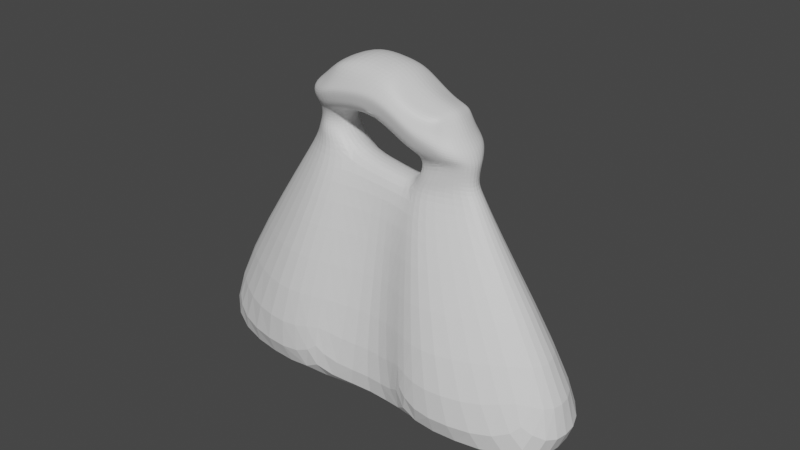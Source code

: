 # Source: Obstacle.blend  (saved by Blender 2.81.16; exported with 4.5.12 LTS)
import bpy
from mathutils import Matrix  # noqa: F401  (used for matrix-valued properties, if any)

bpy.ops.wm.read_factory_settings(use_empty=True)
scene = bpy.context.scene
scene.name = 'Scene'

# ---- collections
col_collection = bpy.data.collections.new('Collection'); scene.collection.children.link(col_collection)

# ---- materials (node trees are filled in below, after node groups)
mat_material_001 = bpy.data.materials.new('Material.001')
mat_material_001.use_transparent_shadow = False

# ---- material node trees
mat_material_001.use_nodes = True; mat_material_001.node_tree.nodes.clear()
_N = mat_material_001.node_tree.nodes; _L = mat_material_001.node_tree.links
n0 = _N.new('ShaderNodeOutputMaterial'); n0.name = 'Material Output'; n0.location = (300, 300)
n1 = _N.new('ShaderNodeBsdfPrincipled'); n1.name = 'Principled BSDF'; n1.location = (10, 300)
n1.distribution = 'GGX'
n1.subsurface_method = 'BURLEY'
n1.inputs[3].default_value = 1.45
n1.inputs[27].default_value = (0.0, 0.0, 0.0, 1.0)
n1.inputs[28].default_value = 1.0
_L.new(n1.outputs[0], n0.inputs[0])
n0.is_active_output = True

# ---- world
world_world = bpy.data.worlds.new('World'); scene.world = world_world
world_world.use_nodes = True; world_world.node_tree.nodes.clear()
_N = world_world.node_tree.nodes; _L = world_world.node_tree.links
n0 = _N.new('ShaderNodeOutputWorld'); n0.name = 'World Output'; n0.location = (300, 300)
n1 = _N.new('ShaderNodeBackground'); n1.name = 'Background'; n1.location = (10, 300)
n1.inputs[0].default_value = (0.05088, 0.05088, 0.05088, 1.0)
_L.new(n1.outputs[0], n0.inputs[0])
n0.is_active_output = True
world_world.color = (0.05088, 0.05088, 0.05088)
world_world.use_sun_shadow = False
world_world.sun_shadow_jitter_overblur = 0.0

# ---- meshes
me_plane = bpy.data.meshes.new('Plane')
me_plane.from_pydata([(16.34, -0.03702, -8.299), (13.13, 0.02653, 0.2635), (12.71, 0.06977, -2.384), (13.84, 0.1424, -3.683), (4.236, 0.1205, -3.204), (5.548, 0.004294, -2.008), (5.856, 0.01782, -0.7316), (5.446, 0.004294, 0.6916), (4.384, 0.004294, 1.506), (2.777, 0.004294, 2.313), (14.88, -2.303, -8.197), (12.71, -1.356, -3.458), (12.27, -1.504, 0.4039), (11.73, -1.379, -1.88), (4.701, -1.73, -3.733), (5.837, -1.965, -2.337), (6.093, -1.542, -0.8214), (5.67, -1.852, 0.8083), (4.475, -2.518, 1.819), (2.59, -2.609, 2.802), (15.02, 2.842, -8.192), (12.87, 2.026, -3.478), (12.41, 2.15, 0.3859), (11.87, 2.039, -1.952), (4.745, 2.896, -3.894), (5.932, 3.141, -2.46), (6.262, 2.773, -0.8855), (5.739, 2.462, 0.8439), (4.472, 2.474, 1.816), (2.592, 2.538, 2.794), (8.367, -4.958, -8.24), (7.004, -2.623, -3.713), (7.95, -2.553, -2.064), (9.358, -2.284, 0.447), (7.591, -2.868, 0.9097), (5.894, -3.822, 2.089), (3.421, -4.249, 4.018), (8.379, 6.422, -8.283), (6.962, 3.906, -3.764), (7.391, 3.906, -2.064), (9.114, 3.531, 0.338), (7.41, 3.546, 0.9037), (5.887, 3.744, 2.094), (3.403, 4.122, 4.009), (5.294, -4.066, -8.099), (5.365, 5.426, -8.094), (15.45, -0.6941, -32.83), (33.32, -0.5975, -32.83), (15.95, -11.83, -32.71), (29.54, -5.768, -32.83), (16.01, 14.14, -32.73), (30.08, 5.974, -32.83), (8.735, -9.793, -32.81), (8.872, 11.87, -32.83), (-15.52, -0.03702, -7.829), (-9.287, -0.008478, 3.927), (-9.971, 0.01439, 1.366), (-10.6, 0.06977, -0.3525), (-11.46, 0.1424, -2.076), (-2.682, 0.1205, -1.889), (-5.15, 0.004293, 0.02387), (-5.701, 0.01782, 1.3), (-4.917, 0.004293, 2.723), (-3.306, 0.004293, 3.538), (-1.355, 0.004294, 3.671), (0.9383, 0.004294, 3.208), (1.74, -2.793, -7.858), (-13.9, -2.303, -7.829), (-10.27, -1.356, -1.954), (0.9253, -2.706, 3.672), (1.705, -2.291, 7.068), (-8.818, -2.05, 3.588), (-9.123, -1.327, 1.542), (-9.625, -1.379, 0.1515), (-4.207, -1.73, -2.469), (-6.266, -1.965, -0.3056), (-6.645, -1.542, 1.21), (-5.857, -1.852, 2.84), (-3.765, -2.518, 3.85), (-1.272, -2.613, 3.979), (1.755, 3.974, -7.861), (-14.13, 2.842, -7.829), (-10.44, 2.026, -1.972), (-8.931, 2.117, 3.637), (-9.244, 1.974, 1.517), (-9.765, 2.039, 0.0795), (-4.185, 2.896, -2.694), (-6.351, 3.141, -0.4277), (-6.819, 2.773, 1.146), (-5.819, 2.462, 2.876), (-3.73, 2.483, 3.839), (-1.264, 2.54, 3.971), (0.9264, 2.625, 3.664), (-8.118, -4.958, -7.82), (-7.396, -2.623, -2.219), (-7.929, -2.553, -0.03209), (-7.856, -2.032, 1.385), (-7.472, -2.719, 3.113), (-5.714, -3.842, 4.115), (-1.836, -4.279, 5.062), (0.9179, -4.435, 5.206), (-8.098, 6.422, -7.82), (-7.396, 3.906, -2.219), (-7.929, 3.906, -0.03209), (-7.891, 3.434, 1.379), (-7.535, 3.365, 3.112), (-6.069, 3.802, 4.097), (-1.829, 4.147, 5.073), (1.18, 3.775, 5.098), (1.682, 3.064, -3.314), (1.668, -1.927, -3.194), (1.603, 0.07736, -2.866), (-3.947, -4.066, -7.843), (-3.991, 5.426, -7.843), (-10.83, -0.6941, -32.83), (-31.56, -0.5975, -32.83), (-15.09, -11.83, -32.81), (-28.04, -5.768, -32.83), (2.308, -6.887, -32.94), (2.308, -0.6623, -32.96), (-14.97, 14.14, -32.81), (-28.55, 5.974, -32.83), (2.308, 8.557, -32.94), (-6.282, -9.793, -32.87), (-6.394, 11.87, -32.87), (3.717, -0.1816, 9.852), (5.378, -0.1816, 8.49), (6.907, -0.1816, 7.586), (9.477, -0.03922, 6.645), (10.46, -0.01201, 5.996), (6.927, 2.218, 6.788), (3.355, 2.324, 9.567), (4.912, 2.288, 8.087), (3.344, -2.825, 9.563), (4.91, -2.757, 8.067), (6.904, -2.539, 6.805), (8.896, -1.967, 6.252), (9.827, -1.542, 5.879), (8.981, 2.052, 6.201), (9.988, 1.869, 5.756), (9.467, -2.392, 5.77), (8.816, -2.988, 5.868), (7.151, -3.727, 6.264), (4.814, -4.0, 7.62), (2.741, -4.064, 8.985), (9.655, 2.796, 5.761), (8.938, 3.28, 5.865), (7.169, 3.39, 6.25), (4.783, 3.491, 7.615), (2.754, 3.528, 8.98), (1.646, -0.1762, 10.63), (-2.162, -0.1512, 10.9), (-5.972, -0.1511, 9.156), (-2.324, 2.171, 10.42), (1.053, 2.296, 10.15), (1.015, -2.772, 10.15), (-2.361, -2.522, 10.42), (-5.613, -2.203, 9.211), (-5.641, 1.941, 9.171), (-4.881, -3.072, 9.248), (-3.339, -3.73, 9.339), (-0.2709, -4.003, 9.072), (-5.02, 3.151, 9.04), (-3.329, 3.371, 9.322), (-0.212, 3.492, 9.078), (8.841, -3.415, 4.415), (11.65, 0.06327, 3.437), (8.855, 3.922, 4.353), (-6.532, -3.391, 6.848), (6.981, -4.262, 5.044), (11.08, 2.311, 3.475), (10.05, 3.413, 3.54), (-6.679, 3.609, 6.731), (6.994, 4.069, 5.039), (-5.083, -4.271, 7.054), (9.604, -2.676, 3.927), (10.88, -1.732, 3.485), (4.516, -4.683, 6.68), (-5.156, 4.041, 7.04), (4.499, 4.27, 6.687), (-1.77, -4.691, 7.661), (1.828, -4.749, 7.95), (1.819, 4.33, 7.959), (-1.751, 4.276, 7.657), (-7.907, -2.324, 6.942), (-7.972, 2.219, 6.966), (-8.39, -0.1088, 7.122), (9.435, 4.385, 3.121), (8.596, 4.064, 1.849), (-8.145, -3.681, 5.436), (-7.98, -3.274, 4.069), (11.94, 2.569, 2.289), (12.29, 2.406, 1.205), (7.142, 4.403, 4.123), (6.599, 4.13, 3.083), (-5.966, -4.601, 6.228), (-5.97, -4.272, 5.109), (10.3, -2.967, 2.587), (10.86, -2.695, 1.329), (4.3, 4.537, 6.143), (3.981, 4.373, 5.204), (-2.009, -4.894, 7.026), (-1.856, -4.638, 6.118), (1.52, 4.592, 7.367), (1.383, 4.494, 6.55), (-9.556, 2.468, 5.81), (-9.321, 2.332, 4.601), (8.678, -3.386, 1.861), (9.322, -3.748, 3.129), (13.03, 0.03558, 1.087), (12.66, 0.0489, 2.198), (6.595, -4.266, 3.08), (7.126, -4.591, 4.121), (10.69, 3.868, 1.132), (10.73, 3.99, 2.291), (-8.005, 3.806, 4.073), (-8.179, 4.063, 5.437), (12.16, -1.734, 1.23), (11.74, -1.898, 2.309), (3.991, -4.617, 5.222), (4.315, -4.889, 6.139), (-6.286, 4.149, 5.091), (-6.203, 4.406, 6.215), (1.136, -4.693, 6.179), (1.453, -4.967, 7.276), (-1.849, 4.391, 6.11), (-1.989, 4.538, 7.025), (-9.213, -2.339, 4.55), (-9.461, -2.545, 5.773), (-9.632, -0.05093, 4.897), (-9.89, -0.09267, 6.038)], [], [(7, 8, 28, 27), (6, 7, 27, 26), (5, 6, 26, 25), (4, 5, 25, 24), (30, 10, 11, 31), (31, 11, 13, 32), (32, 13, 12, 33), (166, 170, 139, 129), (5, 4, 14, 15), (165, 175, 140, 141), (6, 5, 15, 16), (184, 168, 159, 157), (7, 6, 16, 17), (171, 167, 146, 145), (8, 7, 17, 18), (172, 185, 158, 162), (9, 8, 18, 19), (2, 1, 12, 13), (30, 44, 52, 48), (65, 9, 19, 69), (3, 2, 13, 11), (0, 3, 11, 10), (4, 111, 110, 14), (37, 38, 21, 20), (38, 39, 23, 21), (39, 40, 22, 23), (169, 165, 141, 142), (176, 166, 129, 137), (167, 173, 147, 146), (168, 174, 160, 159), (177, 169, 142, 143), (8, 9, 29, 28), (1, 2, 23, 22), (44, 66, 118, 52), (9, 65, 92, 29), (2, 3, 21, 23), (3, 0, 20, 21), (80, 45, 53, 122), (29, 92, 108, 43), (28, 29, 43, 42), (27, 28, 42, 41), (26, 27, 41, 40), (25, 26, 40, 39), (24, 25, 39, 38), (80, 109, 24, 45), (45, 37, 50, 53), (19, 36, 100, 69), (18, 35, 36, 19), (17, 34, 35, 18), (16, 33, 34, 17), (15, 32, 33, 16), (14, 31, 32, 15), (66, 44, 14, 110), (109, 111, 4, 24), (14, 44, 30, 31), (45, 24, 38, 37), (46, 47, 49, 48), (46, 119, 122, 53, 50), (47, 46, 50, 51), (119, 46, 48, 52, 118), (10, 30, 48, 49), (20, 0, 47, 51), (0, 10, 49, 47), (37, 20, 51, 50), (62, 89, 90, 63), (170, 171, 145, 139), (61, 88, 89, 62), (178, 172, 162, 163), (60, 87, 88, 61), (173, 179, 148, 147), (59, 86, 87, 60), (69, 70, 100), (93, 94, 68, 67), (94, 95, 73, 68), (95, 96, 72, 73), (96, 97, 71, 72), (174, 180, 161, 160), (175, 176, 137, 140), (181, 177, 143, 144), (60, 75, 74, 59), (183, 178, 163, 164), (61, 76, 75, 60), (179, 182, 149, 148), (62, 77, 76, 61), (180, 181, 144, 161), (63, 78, 77, 62), (56, 72, 71, 55), (64, 79, 78, 63), (57, 73, 72, 56), (93, 116, 123, 112), (65, 69, 79, 64), (58, 68, 73, 57), (54, 67, 68, 58), (59, 74, 110, 111), (101, 81, 82, 102), (102, 82, 85, 103), (103, 85, 84, 104), (104, 84, 83, 105), (182, 183, 164, 149), (186, 184, 157, 152), (185, 186, 152, 158), (55, 83, 84, 56), (63, 90, 91, 64), (56, 84, 85, 57), (112, 123, 118, 66), (64, 91, 92, 65), (57, 85, 82, 58), (58, 82, 81, 54), (80, 122, 124, 113), (91, 107, 108, 92), (90, 106, 107, 91), (89, 105, 106, 90), (88, 104, 105, 89), (87, 103, 104, 88), (86, 102, 103, 87), (80, 113, 86, 109), (113, 124, 120, 101), (79, 69, 100, 99), (78, 79, 99, 98), (77, 78, 98, 97), (76, 77, 97, 96), (75, 76, 96, 95), (74, 75, 95, 94), (66, 110, 74, 112), (109, 86, 59, 111), (74, 94, 93, 112), (113, 101, 102, 86), (114, 116, 117, 115), (114, 120, 124, 122, 119), (115, 121, 120, 114), (119, 118, 123, 116, 114), (67, 117, 116, 93), (81, 121, 115, 54), (54, 115, 117, 67), (101, 120, 121, 81), (127, 128, 138, 130), (126, 127, 130, 132), (125, 126, 132, 131), (140, 137, 136, 141), (141, 136, 135, 142), (142, 135, 134, 143), (143, 134, 133, 144), (126, 125, 133, 134), (127, 126, 134, 135), (128, 127, 135, 136), (129, 128, 136, 137), (145, 146, 138, 139), (146, 147, 130, 138), (147, 148, 132, 130), (148, 149, 131, 132), (128, 129, 139, 138), (151, 153, 158, 152), (150, 154, 153, 151), (125, 131, 154, 150), (159, 160, 156, 157), (160, 161, 155, 156), (161, 144, 133, 155), (150, 155, 133, 125), (151, 156, 155, 150), (152, 157, 156, 151), (162, 158, 153, 163), (163, 153, 154, 164), (164, 154, 131, 149), (205, 230, 186, 185), (230, 228, 184, 186), (203, 226, 183, 182), (201, 224, 181, 180), (199, 203, 182, 179), (226, 222, 178, 183), (224, 220, 177, 181), (197, 218, 176, 175), (195, 201, 180, 174), (193, 199, 179, 173), (222, 216, 172, 178), (191, 214, 171, 170), (220, 212, 169, 177), (189, 195, 174, 168), (187, 193, 173, 167), (218, 210, 166, 176), (212, 208, 165, 169), (216, 205, 185, 172), (214, 187, 167, 171), (228, 189, 168, 184), (208, 197, 175, 165), (210, 191, 170, 166), (1, 22, 192, 209), (209, 192, 191, 210), (34, 33, 198, 207), (207, 198, 197, 208), (71, 97, 190, 227), (227, 190, 189, 228), (40, 41, 188, 213), (213, 188, 187, 214), (105, 83, 206, 215), (215, 206, 205, 216), (35, 34, 207, 211), (211, 207, 208, 212), (12, 1, 209, 217), (217, 209, 210, 218), (41, 42, 194, 188), (188, 194, 193, 187), (97, 98, 196, 190), (190, 196, 195, 189), (36, 35, 211, 219), (219, 211, 212, 220), (22, 40, 213, 192), (192, 213, 214, 191), (106, 105, 215, 221), (221, 215, 216, 222), (42, 43, 200, 194), (194, 200, 199, 193), (98, 99, 202, 196), (196, 202, 201, 195), (33, 12, 217, 198), (198, 217, 218, 197), (100, 36, 219, 223), (223, 219, 220, 224), (107, 106, 221, 225), (225, 221, 222, 226), (43, 108, 204, 200), (200, 204, 203, 199), (99, 100, 223, 202), (202, 223, 224, 201), (108, 107, 225, 204), (204, 225, 226, 203), (55, 71, 227, 229), (229, 227, 228, 230), (83, 55, 229, 206), (206, 229, 230, 205)])
_uv = me_plane.uv_layers.new(name='UVMap')
_uv.uv.foreach_set('vector', [0.0, 0.0, 0.0, 0.0, 0.0, 0.0, 0.0, 0.0, 0.0, 0.0, 0.0, 0.0, 0.0, 0.0, 0.0, 0.0, 0.0, 0.0, 0.0, 0.0, 0.0, 0.0, 0.0, 0.0, 0.0, 0.0, 0.0, 0.0, 0.0, 0.0, 0.0, 0.0, 0.5, 0.0, 1.0, 0.0, 1.0, 0.0, 0.5, 0.0, 0.5, 0.0, 1.0, 0.0, 1.0, 0.0, 0.5, 0.0, 0.5, 0.0, 1.0, 0.0, 1.0, 0.0, 0.5, 0.0, 1.0, 0.0, 1.0, 0.0, 1.0, 0.0, 1.0, 0.0, 0.0, 0.0, 0.0, 0.0, 0.0, 0.0, 0.0, 0.0, 0.5, 0.0, 0.5, 0.0, 0.5, 0.0, 0.5, 0.0, 0.0, 0.0, 0.0, 0.0, 0.0, 0.0, 0.0, 0.0, 1.0, 0.0, 0.5, 0.0, 0.5, 0.0, 1.0, 0.0, 0.0, 0.0, 0.0, 0.0, 0.0, 0.0, 0.0, 0.0, 0.6306, 0.0, 0.5, 0.0, 0.5, 0.0, 0.6736, 0.0, 0.0, 0.0, 0.0, 0.0, 0.0, 0.0, 0.0, 0.0, 0.5, 0.0, 1.0, 0.0, 1.0, 0.0, 0.5, 0.0, 0.0, 0.0, 0.0, 0.0, 0.0, 0.0, 0.0, 0.0, 1.0, 0.0, 1.0, 0.0, 1.0, 0.0, 1.0, 0.0, 0.5, 0.0, 0.294, 0.0, 0.294, 0.0, 0.5, 0.0, 0.0, 0.0, 0.0, 0.0, 0.0, 0.0, 0.0, 0.0, 1.0, 0.0, 1.0, 0.0, 1.0, 0.0, 1.0, 0.0, 1.0, 0.0, 1.0, 0.0, 1.0, 0.0, 1.0, 0.0, 0.0, 0.0, 0.0, 0.0, 0.0, 0.0, 0.0, 0.0, 0.5, 0.0, 0.5, 0.0, 1.0, 0.0, 1.0, 0.0, 0.5, 0.0, 0.5, 0.0, 1.0, 0.0, 1.0, 0.0, 0.5, 0.0, 0.5387, 0.0, 1.0, 0.0, 1.0, 0.0, 0.5, 0.0, 0.5, 0.0, 0.5, 0.0, 0.5, 0.0, 1.0, 0.0, 1.0, 0.0, 1.0, 0.0, 1.0, 0.0, 0.5, 0.0, 0.5, 0.0, 0.5, 0.0, 0.5, 0.0, 0.5, 0.0, 0.5, 0.0, 0.5, 0.0, 0.5, 0.0, 0.5, 0.0, 0.5, 0.0, 0.5, 0.0, 0.5, 0.0, 0.0, 0.0, 0.0, 0.0, 0.0, 0.0, 0.0, 0.0, 1.0, 0.0, 1.0, 0.0, 1.0, 0.0, 1.0, 0.0, 0.294, 0.0, 0.0, 0.0, 0.0, 0.0, 0.294, 0.0, 0.0, 0.0, 0.0, 0.0, 0.0, 0.0, 0.0, 0.0, 1.0, 0.0, 1.0, 0.0, 1.0, 0.0, 1.0, 0.0, 1.0, 0.0, 1.0, 0.0, 1.0, 0.0, 1.0, 0.0, 0.0, 0.0, 0.2965, 0.0, 0.2965, 0.0, 0.0, 0.0, 0.0, 0.0, 0.0, 0.0, 0.1912, 0.0, 0.5, 0.0, 0.0, 0.0, 0.0, 0.0, 0.5, 0.0, 0.5, 0.0, 0.0, 0.0, 0.0, 0.0, 0.5, 0.0, 0.5, 0.0, 0.0, 0.0, 0.0, 0.0, 0.5, 0.0, 0.5387, 0.0, 0.0, 0.0, 0.0, 0.0, 0.5387, 0.0, 0.5, 0.0, 0.0, 0.0, 0.0, 0.0, 0.5, 0.0, 0.5, 0.0, 0.0, 0.0, 0.0, 0.0, 0.0, 0.0, 0.2965, 0.0, 0.2965, 0.0, 0.5, 0.0, 0.5, 0.0, 0.2965, 0.0, 0.0, 0.0, 0.5, 0.0, 0.2774, 0.0, 0.0, 0.0, 0.0, 0.0, 0.5, 0.0, 0.5, 0.0, 0.0, 0.0, 0.0, 0.0, 0.5, 0.0, 0.5, 0.0, 0.0, 0.0, 0.0, 0.0, 0.5, 0.0, 0.5, 0.0, 0.0, 0.0, 0.0, 0.0, 0.5, 0.0, 0.5, 0.0, 0.0, 0.0, 0.0, 0.0, 0.5, 0.0, 0.5, 0.0, 0.0, 0.0, 0.0, 0.0, 0.294, 0.0, 0.0, 0.0, 0.0, 0.0, 0.0, 0.0, 0.0, 0.0, 0.0, 0.0, 0.0, 0.0, 0.0, 0.0, 0.294, 0.0, 0.5, 0.0, 0.5, 0.0, 0.2965, 0.0, 0.0, 0.0, 0.5, 0.0, 0.5, 0.0, 0.5, 0.0, 1.0, 0.0, 1.0, 0.0, 0.5, 0.0, 0.5, 0.0, 0.0, 0.0, 0.0, 0.0, 0.2965, 0.0, 0.5, 0.0, 1.0, 0.0, 0.5, 0.0, 0.5, 0.0, 1.0, 0.0, 0.0, 0.0, 0.5, 0.0, 0.5, 0.0, 0.294, 0.0, 0.0, 0.0, 1.0, 0.0, 0.5, 0.0, 0.5, 0.0, 1.0, 0.0, 1.0, 0.0, 1.0, 0.0, 1.0, 0.0, 1.0, 0.0, 1.0, 0.0, 1.0, 0.0, 1.0, 0.0, 1.0, 0.0, 0.5, 0.0, 1.0, 0.0, 1.0, 0.0, 0.5, 0.0, 0.0, 0.0, 0.0, 0.0, 0.0, 0.0, 0.0, 0.0, 1.0, 0.0, 0.6306, 0.0, 0.6736, 0.0, 1.0, 0.0, 0.0, 0.0, 0.0, 0.0, 0.0, 0.0, 0.0, 0.0, 0.5, 0.0, 0.5, 0.0, 0.5, 0.0, 0.5, 0.0, 0.0, 0.0, 0.0, 0.0, 0.0, 0.0, 0.0, 0.0, 0.5, 0.0, 0.5, 0.0, 0.5, 0.0, 0.5, 0.0, 0.0, 0.0, 0.0, 0.0, 0.0, 0.0, 0.0, 0.0, 0.0, 0.0, 0.5549, 0.0, 0.2774, 0.0, 0.5, 0.0, 0.5, 0.0, 1.0, 0.0, 1.0, 0.0, 0.5, 0.0, 0.5, 0.0, 1.0, 0.0, 1.0, 0.0, 0.5, 0.0, 0.5, 0.0, 1.0, 0.0, 1.0, 0.0, 0.5, 0.0, 0.5, 0.0, 1.0, 0.0, 1.0, 0.0, 0.5, 0.0, 0.5, 0.0, 0.5, 0.0, 0.5, 0.0, 0.5, 0.0, 1.0, 0.0, 1.0, 0.0, 0.5, 0.0, 0.2774, 0.0, 0.5, 0.0, 0.5, 0.0, 0.2774, 0.0, 0.0, 0.0, 0.0, 0.0, 0.0, 0.0, 0.0, 0.0, 0.5, 0.0, 0.5, 0.0, 0.5, 0.0, 0.5, 0.0, 0.0, 0.0, 0.0, 0.0, 0.0, 0.0, 0.0, 0.0, 0.5, 0.0, 0.2774, 0.0, 0.2774, 0.0, 0.5, 0.0, 0.0, 0.0, 0.0, 0.0, 0.0, 0.0, 0.0, 0.0, 0.5, 0.0, 0.2774, 0.0, 0.2774, 0.0, 0.5, 0.0, 0.0, 0.0, 0.0, 0.0, 0.0, 0.0, 0.0, 0.0, 1.0, 0.0, 1.0, 0.0, 1.0, 0.0, 1.0, 0.0, 0.0, 0.0, 0.0, 0.0, 0.0, 0.0, 0.0, 0.0, 1.0, 0.0, 1.0, 0.0, 1.0, 0.0, 1.0, 0.0, 0.5, 0.0, 0.5, 0.0, 0.294, 0.0, 0.294, 0.0, 0.0, 0.0, 0.0, 0.0, 0.0, 0.0, 0.0, 0.0, 1.0, 0.0, 1.0, 0.0, 1.0, 0.0, 1.0, 0.0, 1.0, 0.0, 1.0, 0.0, 1.0, 0.0, 1.0, 0.0, 0.0, 0.0, 0.0, 0.0, 0.0, 0.0, 0.0, 0.0, 0.5, 0.0, 1.0, 0.0, 1.0, 0.0, 0.5, 0.0, 0.5, 0.0, 1.0, 0.0, 1.0, 0.0, 0.5, 0.0, 0.5, 0.0, 1.0, 0.0, 1.0, 0.0, 0.5, 0.0, 0.5, 0.0, 1.0, 0.0, 1.0, 0.0, 0.5, 0.0, 0.2774, 0.0, 0.5, 0.0, 0.5, 0.0, 0.2774, 0.0, 1.0, 0.0, 1.0, 0.0, 1.0, 0.0, 1.0, 0.0, 1.0, 0.0, 1.0, 0.0, 1.0, 0.0, 1.0, 0.0, 1.0, 0.0, 1.0, 0.0, 1.0, 0.0, 1.0, 0.0, 0.0, 0.0, 0.0, 0.0, 0.0, 0.0, 0.0, 0.0, 1.0, 0.0, 1.0, 0.0, 1.0, 0.0, 1.0, 0.0, 0.294, 0.0, 0.294, 0.0, 0.0, 0.0, 0.0, 0.0, 0.0, 0.0, 0.0, 0.0, 0.0, 0.0, 0.0, 0.0, 1.0, 0.0, 1.0, 0.0, 1.0, 0.0, 1.0, 0.0, 1.0, 0.0, 1.0, 0.0, 1.0, 0.0, 1.0, 0.0, 0.0, 0.0, 0.0, 0.0, 0.2965, 0.0, 0.2965, 0.0, 0.0, 0.0, 0.5, 0.0, 0.1912, 0.0, 0.0, 0.0, 0.0, 0.0, 0.5, 0.0, 0.5, 0.0, 0.0, 0.0, 0.0, 0.0, 0.5, 0.0, 0.5, 0.0, 0.0, 0.0, 0.0, 0.0, 0.5, 0.0, 0.5, 0.0, 0.0, 0.0, 0.0, 0.0, 0.5, 0.0, 0.5, 0.0, 0.0, 0.0, 0.0, 0.0, 0.5, 0.0, 0.5, 0.0, 0.0, 0.0, 0.0, 0.0, 0.2965, 0.0, 0.0, 0.0, 0.0, 0.0, 0.2965, 0.0, 0.2965, 0.0, 0.5, 0.0, 0.5, 0.0, 0.0, 0.0, 0.0, 0.0, 0.2774, 0.0, 0.5, 0.0, 0.0, 0.0, 0.0, 0.0, 0.5, 0.0, 0.5, 0.0, 0.0, 0.0, 0.0, 0.0, 0.5, 0.0, 0.5, 0.0, 0.0, 0.0, 0.0, 0.0, 0.5, 0.0, 0.5, 0.0, 0.0, 0.0, 0.0, 0.0, 0.5, 0.0, 0.5, 0.0, 0.0, 0.0, 0.0, 0.0, 0.5, 0.0, 0.5, 0.0, 0.0, 0.0, 0.0, 0.0, 0.0, 0.0, 0.294, 0.0, 0.0, 0.0, 0.0, 0.0, 0.0, 0.0, 0.0, 0.0, 0.0, 0.0, 0.5, 0.0, 0.5, 0.0, 0.294, 0.0, 0.2965, 0.0, 0.5, 0.0, 0.5, 0.0, 0.0, 0.0, 0.5, 0.0, 0.5, 0.0, 1.0, 0.0, 1.0, 0.0, 0.5, 0.0, 0.5, 0.0, 0.2965, 0.0, 0.0, 0.0, 0.0, 0.0, 1.0, 0.0, 1.0, 0.0, 0.5, 0.0, 0.5, 0.0, 0.0, 0.0, 0.0, 0.0, 0.294, 0.0, 0.5, 0.0, 0.5, 0.0, 1.0, 0.0, 1.0, 0.0, 0.5, 0.0, 0.5, 0.0, 1.0, 0.0, 1.0, 0.0, 1.0, 0.0, 1.0, 0.0, 1.0, 0.0, 1.0, 0.0, 1.0, 0.0, 1.0, 0.0, 0.5, 0.0, 0.5, 0.0, 1.0, 0.0, 1.0, 0.0, 1.0, 0.0, 1.0, 0.0, 0.8258, 0.0, 0.7521, 0.0, 1.0, 0.0, 1.0, 0.0, 0.7521, 0.0, 0.7521, 0.0, 0.5549, 0.0, 1.0, 0.0, 0.7521, 0.0, 0.4173, 0.0, 0.5, 0.0, 1.0, 0.0, 0.7439, 0.0, 0.5, 0.0, 0.5, 0.0, 0.7439, 0.0, 0.7521, 0.0, 0.5, 0.0, 0.5, 0.0, 0.7521, 0.0, 0.7521, 0.0, 0.5, 0.0, 0.5, 0.0, 0.7521, 0.0, 0.4173, 0.0, 0.2774, 0.0, 1.0, 0.0, 0.5549, 0.0, 0.4173, 0.0, 0.7521, 0.0, 1.0, 0.0, 1.0, 0.0, 0.7521, 0.0, 0.7521, 0.0, 1.0, 0.0, 1.0, 0.0, 0.7521, 0.0, 0.7439, 0.0, 1.0, 0.0, 1.0, 0.0, 0.7439, 0.0, 1.0, 0.0, 0.6736, 0.0, 0.5, 0.0, 0.8258, 0.0, 1.0, 0.0, 0.5, 0.0, 0.5, 0.0, 0.7521, 0.0, 0.8258, 0.0, 0.5, 0.0, 0.5, 0.0, 0.7521, 0.0, 0.7521, 0.0, 0.5, 0.0, 0.2774, 0.0, 0.4173, 0.0, 0.7521, 0.0, 1.0, 0.0, 1.0, 0.0, 1.0, 0.0, 0.8258, 0.0, 1.0, 0.0, 0.7863, 0.0, 1.0, 0.0, 1.0, 0.0, 1.0, 0.0, 0.7521, 0.0, 0.7863, 0.0, 1.0, 0.0, 0.5549, 0.0, 0.4173, 0.0, 0.7521, 0.0, 1.0, 0.0, 0.5, 0.0, 0.5, 0.0, 0.7625, 0.0, 1.0, 0.0, 0.5, 0.0, 0.5, 0.0, 0.7521, 0.0, 0.7625, 0.0, 0.5, 0.0, 0.2774, 0.0, 0.4173, 0.0, 0.7521, 0.0, 1.0, 0.0, 0.7521, 0.0, 0.4173, 0.0, 0.5549, 0.0, 1.0, 0.0, 0.7625, 0.0, 0.7521, 0.0, 1.0, 0.0, 1.0, 0.0, 1.0, 0.0, 0.7625, 0.0, 1.0, 0.0, 0.5, 0.0, 1.0, 0.0, 0.7863, 0.0, 0.5, 0.0, 0.5, 0.0, 0.7863, 0.0, 0.7521, 0.0, 0.5, 0.0, 0.5, 0.0, 0.7521, 0.0, 0.4173, 0.0, 0.2774, 0.0, 1.0, 0.0, 1.0, 0.0, 1.0, 0.0, 1.0, 0.0, 1.0, 0.0, 1.0, 0.0, 1.0, 0.0, 1.0, 0.0, 0.2774, 0.0, 0.5, 0.0, 0.5, 0.0, 0.2774, 0.0, 0.5, 0.0, 0.2774, 0.0, 0.2774, 0.0, 0.5, 0.0, 0.5, 0.0, 0.2774, 0.0, 0.2774, 0.0, 0.5, 0.0, 0.5, 0.0, 0.5, 0.0, 0.5, 0.0, 0.5, 0.0, 0.2774, 0.0, 0.5, 0.0, 0.5, 0.0, 0.2774, 0.0, 0.5, 0.0, 1.0, 0.0, 1.0, 0.0, 0.5, 0.0, 0.5, 0.0, 0.5, 0.0, 0.5, 0.0, 0.5, 0.0, 0.5, 0.0, 0.5, 0.0, 0.5, 0.0, 0.5, 0.0, 0.5, 0.0, 0.5, 0.0, 0.5, 0.0, 0.5, 0.0, 1.0, 0.0, 0.6, 0.0, 0.6306, 0.0, 1.0, 0.0, 0.5, 0.0, 0.5, 0.0, 0.5, 0.0, 0.5, 0.0, 0.5, 0.0, 0.5, 0.0, 0.5, 0.0, 0.5, 0.0, 0.5, 0.0, 0.5, 0.0, 0.5, 0.0, 0.5, 0.0, 1.0, 0.0, 1.0, 0.0, 1.0, 0.0, 1.0, 0.0, 0.5, 0.0, 0.5, 0.0, 0.5, 0.0, 0.5, 0.0, 0.5, 0.0, 1.0, 0.0, 1.0, 0.0, 0.5, 0.0, 0.6, 0.0, 0.5, 0.0, 0.5, 0.0, 0.6306, 0.0, 1.0, 0.0, 0.5, 0.0, 0.5, 0.0, 1.0, 0.0, 0.5, 0.0, 0.5, 0.0, 0.5, 0.0, 0.5, 0.0, 1.0, 0.0, 1.0, 0.0, 1.0, 0.0, 1.0, 0.0, 1.0, 0.0, 1.0, 0.0, 1.0, 0.0, 1.0, 0.0, 1.0, 0.0, 1.0, 0.0, 1.0, 0.0, 1.0, 0.0, 0.5, 0.0, 0.5, 0.0, 0.5, 0.0, 0.5, 0.0, 0.5, 0.0, 0.5, 0.0, 0.5, 0.0, 0.5, 0.0, 1.0, 0.0, 0.5, 0.0, 0.5, 0.0, 1.0, 0.0, 1.0, 0.0, 0.5, 0.0, 0.5, 0.0, 1.0, 0.0, 0.5387, 0.0, 0.5, 0.0, 0.5, 0.0, 0.5693, 0.0, 0.5693, 0.0, 0.5, 0.0, 0.5, 0.0, 0.6, 0.0, 0.5, 0.0, 1.0, 0.0, 1.0, 0.0, 0.5, 0.0, 0.5, 0.0, 1.0, 0.0, 1.0, 0.0, 0.5, 0.0, 0.5, 0.0, 0.5, 0.0, 0.5, 0.0, 0.5, 0.0, 0.5, 0.0, 0.5, 0.0, 0.5, 0.0, 0.5, 0.0, 1.0, 0.0, 1.0, 0.0, 1.0, 0.0, 1.0, 0.0, 1.0, 0.0, 1.0, 0.0, 1.0, 0.0, 1.0, 0.0, 0.5, 0.0, 0.5, 0.0, 0.5, 0.0, 0.5, 0.0, 0.5, 0.0, 0.5, 0.0, 0.5, 0.0, 0.5, 0.0, 0.5, 0.0, 0.5, 0.0, 0.5, 0.0, 0.5, 0.0, 0.5, 0.0, 0.5, 0.0, 0.5, 0.0, 0.5, 0.0, 0.5, 0.0, 0.5, 0.0, 0.5, 0.0, 0.5, 0.0, 0.5, 0.0, 0.5, 0.0, 0.5, 0.0, 0.5, 0.0, 1.0, 0.0, 0.5387, 0.0, 0.5693, 0.0, 1.0, 0.0, 1.0, 0.0, 0.5693, 0.0, 0.6, 0.0, 1.0, 0.0, 0.5, 0.0, 0.5, 0.0, 0.5, 0.0, 0.5, 0.0, 0.5, 0.0, 0.5, 0.0, 0.5, 0.0, 0.5, 0.0, 0.5, 0.0, 0.5, 0.0, 0.5, 0.0, 0.5, 0.0, 0.5, 0.0, 0.5, 0.0, 0.5, 0.0, 0.5, 0.0, 0.5, 0.0, 0.5, 0.0, 0.5, 0.0, 0.5, 0.0, 0.5, 0.0, 0.5, 0.0, 0.5, 0.0, 0.5, 0.0, 0.5, 0.0, 1.0, 0.0, 1.0, 0.0, 0.5, 0.0, 0.5, 0.0, 1.0, 0.0, 1.0, 0.0, 0.5, 0.0, 0.2774, 0.0, 0.5, 0.0, 0.5, 0.0, 0.2774, 0.0, 0.2774, 0.0, 0.5, 0.0, 0.5, 0.0, 0.2774, 0.0, 0.5, 0.0, 0.5, 0.0, 0.5, 0.0, 0.5, 0.0, 0.5, 0.0, 0.5, 0.0, 0.5, 0.0, 0.5, 0.0, 0.5, 0.0, 0.1912, 0.0, 0.2774, 0.0, 0.5, 0.0, 0.5, 0.0, 0.2774, 0.0, 0.2774, 0.0, 0.5, 0.0, 0.5, 0.0, 0.2774, 0.0, 0.2774, 0.0, 0.5, 0.0, 0.5, 0.0, 0.2774, 0.0, 0.2774, 0.0, 0.5, 0.0, 0.1912, 0.0, 0.5, 0.0, 0.5, 0.0, 0.2774, 0.0, 0.2774, 0.0, 0.5, 0.0, 0.5, 0.0, 0.2774, 0.0, 1.0, 0.0, 1.0, 0.0, 1.0, 0.0, 1.0, 0.0, 1.0, 0.0, 1.0, 0.0, 1.0, 0.0, 1.0, 0.0, 1.0, 0.0, 1.0, 0.0, 1.0, 0.0, 1.0, 0.0, 1.0, 0.0, 1.0, 0.0, 1.0, 0.0, 1.0, 0.0])
me_plane.materials.append(mat_material_001)
me_plane.use_remesh_fix_poles = True
me_plane.use_remesh_preserve_attributes = False
me_plane.use_mirror_vertex_groups = False
me_plane.update()

# ---- objects
ob_obstacle = bpy.data.objects.new('obstacle', me_plane)

# ---- transforms, parenting, visibility, modifiers, constraints
ob_obstacle.location = (0.0, 0.0, 0.0)
ob_obstacle.lineart.crease_threshold = 0.0
_m = ob_obstacle.modifiers.new('Subdivision', 'SUBSURF')
_m.uv_smooth = 'PRESERVE_CORNERS'
_m.show_only_control_edges = False

# ---- collection membership
col_collection.objects.link(ob_obstacle)

# ---- scene / render settings (as saved in the file)
scene.frame_start = 1; scene.frame_end = 250; scene.frame_set(15)
scene.render.engine = 'BLENDER_EEVEE_NEXT'
scene.cycles.use_denoising = False
scene.cycles.samples = 128
scene.cycles.sampling_pattern = 'TABULATED_SOBOL'
scene.cycles.use_adaptive_sampling = False
scene.cycles.use_light_tree = False
scene.view_settings.view_transform = 'Filmic'
bpy.context.view_layer.update()

# ---- added for rendering (the .blend has no active camera and no usable light): camera, sun
cam_auto = bpy.data.cameras.new('AutoCamera')
cam_auto.lens = 50.0
cam_auto.sensor_width = 36.0
cam_auto.clip_end = 1339.8
ob_auto_camera = bpy.data.objects.new('AutoCamera', cam_auto)
scene.collection.objects.link(ob_auto_camera)
ob_auto_camera.location = (77.2215, -90.453, 50.044)
ob_auto_camera.rotation_euler = (1.09748, -7.21219e-08, 0.694738)
scene.camera = ob_auto_camera
light_auto_sun = bpy.data.lights.new('AutoSun', 'SUN')
light_auto_sun.energy = 3.0
light_auto_sun.angle = 0.0523599
ob_auto_sun = bpy.data.objects.new('AutoSun', light_auto_sun)
scene.collection.objects.link(ob_auto_sun)
ob_auto_sun.rotation_euler = (0.872665, 0.174533, 0.523599)
bpy.context.view_layer.update()
